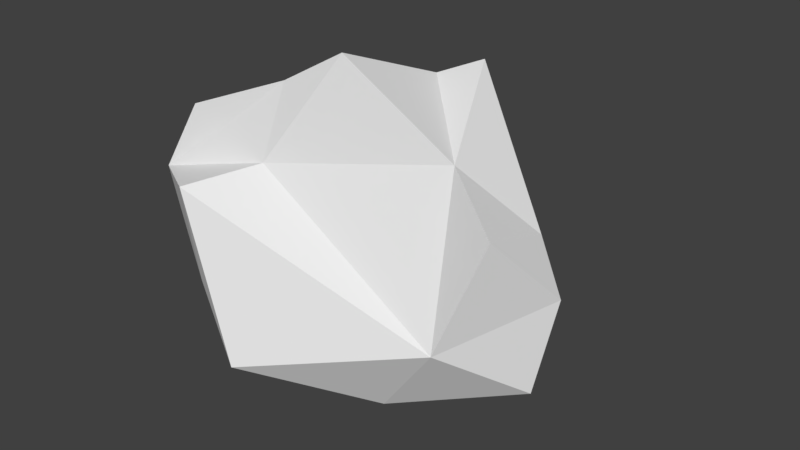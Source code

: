 # Source: StonePiece2.blend  (saved by Blender 2.77.0; exported with 4.5.12 LTS)
import bpy
from mathutils import Matrix  # noqa: F401  (used for matrix-valued properties, if any)

bpy.ops.wm.read_factory_settings(use_empty=True)
scene = bpy.context.scene
scene.name = 'Scene'

# ---- collections
col_collection_1 = bpy.data.collections.new('Collection 1'); scene.collection.children.link(col_collection_1)

# ---- world
world_world = bpy.data.worlds.new('World'); scene.world = world_world
world_world.color = (0.05088, 0.05088, 0.05088)
world_world.use_sun_shadow = False
world_world.sun_shadow_jitter_overblur = 0.0
world_world.cycles.sampling_method = 'MANUAL'

# ---- meshes
me_plane = bpy.data.meshes.new('Plane')
me_plane.from_pydata([(0.04059, -0.0961, 0.4268), (0.2007, -0.1659, -0.2896), (0.4908, 0.03175, -0.01603), (0.4593, -0.006539, -0.2328), (0.1663, 0.2032, 0.3639), (0.4183, 0.06185, 0.09242), (0.4285, -0.1288, 0.1542), (-0.2327, 0.2379, -0.1221), (-0.3162, -0.1759, 0.2587), (-0.1171, -0.1747, 0.1761), (0.05066, 0.3592, 0.23), (-0.04216, -0.3659, -0.199), (0.2861, -0.05298, 0.2438), (0.3432, -0.1917, -0.09872), (-0.2218, -0.313, 0.1401), (0.1628, 0.1085, -0.4176), (0.08889, 0.1401, 0.3338), (-0.1025, -0.1162, 0.3431), (-0.1607, -0.194, -0.3251), (0.09773, 0.1205, -0.4429), (-0.1247, 0.2171, -0.2472), (-0.1841, -0.3079, -0.06862), (-0.1612, 0.4985, -0.1048), (-0.1424, 0.4027, 0.08728), (-0.3175, -0.1124, -0.197), (-0.3887, -0.2071, 0.104), (-0.1913, -0.003484, -0.4193), (-0.1629, 0.2164, 0.2581), (-0.3679, 0.01505, -0.03146)], [], [(25, 8, 28), (14, 9, 25), (24, 21, 25), (22, 7, 28, 8, 27, 23), (18, 21, 24), (4, 10, 16), (2, 13, 3), (2, 6, 13), (7, 24, 28), (16, 27, 17), (26, 18, 24), (7, 26, 24), (17, 27, 8), (24, 25, 28), (16, 10, 27), (10, 23, 27), (11, 21, 18), (14, 25, 21), (15, 1, 11, 18, 26, 19), (0, 16, 17), (0, 12, 16), (12, 4, 16), (3, 1, 15), (3, 13, 1), (12, 5, 4), (12, 6, 5), (6, 2, 5), (19, 20, 22, 23, 10, 4, 5, 2, 3, 15), (0, 17, 8, 25, 9), (1, 13, 11), (6, 12, 0, 9, 13), (9, 14, 21, 11, 13), (22, 20, 7), (19, 26, 7, 20)])
me_plane.use_remesh_preserve_volume = False
me_plane.use_remesh_preserve_attributes = False
me_plane.use_mirror_vertex_groups = False
me_plane.update()

# ---- objects
ob_stonepiecetwo = bpy.data.objects.new('StonePieceTwo', me_plane)

# ---- transforms, parenting, visibility, modifiers, constraints
ob_stonepiecetwo.location = (0.0, 0.0, 0.0)
ob_stonepiecetwo.lineart.crease_threshold = 0.0

# ---- collection membership
col_collection_1.objects.link(ob_stonepiecetwo)

# ---- scene / render settings (as saved in the file)
scene.frame_start = 1; scene.frame_end = 250; scene.frame_set(0)
scene.render.engine = 'BLENDER_EEVEE_NEXT'
scene.render.resolution_percentage = 50
scene.render.dither_intensity = 0.0
scene.cycles.use_denoising = False
scene.cycles.samples = 128
scene.cycles.sampling_pattern = 'TABULATED_SOBOL'
scene.cycles.light_sampling_threshold = 0.0
scene.cycles.use_adaptive_sampling = False
scene.cycles.use_light_tree = False
scene.cycles.blur_glossy = 0.0
scene.cycles.sample_clamp_indirect = 0.0
scene.view_settings.view_transform = 'Standard'
bpy.context.view_layer.update()

# ---- added for rendering (the .blend has no active camera and no usable light): camera, sun
cam_auto = bpy.data.cameras.new('AutoCamera')
cam_auto.lens = 50.0
cam_auto.sensor_width = 36.0
cam_auto.clip_end = 1000.0
ob_auto_camera = bpy.data.objects.new('AutoCamera', cam_auto)
scene.collection.objects.link(ob_auto_camera)
ob_auto_camera.location = (1.44721, -1.60915, 1.10889)
ob_auto_camera.rotation_euler = (1.09748, -7.21219e-08, 0.694738)
scene.camera = ob_auto_camera
light_auto_sun = bpy.data.lights.new('AutoSun', 'SUN')
light_auto_sun.energy = 3.0
light_auto_sun.angle = 0.0523599
ob_auto_sun = bpy.data.objects.new('AutoSun', light_auto_sun)
scene.collection.objects.link(ob_auto_sun)
ob_auto_sun.rotation_euler = (0.872665, 0.174533, 0.523599)
bpy.context.view_layer.update()

